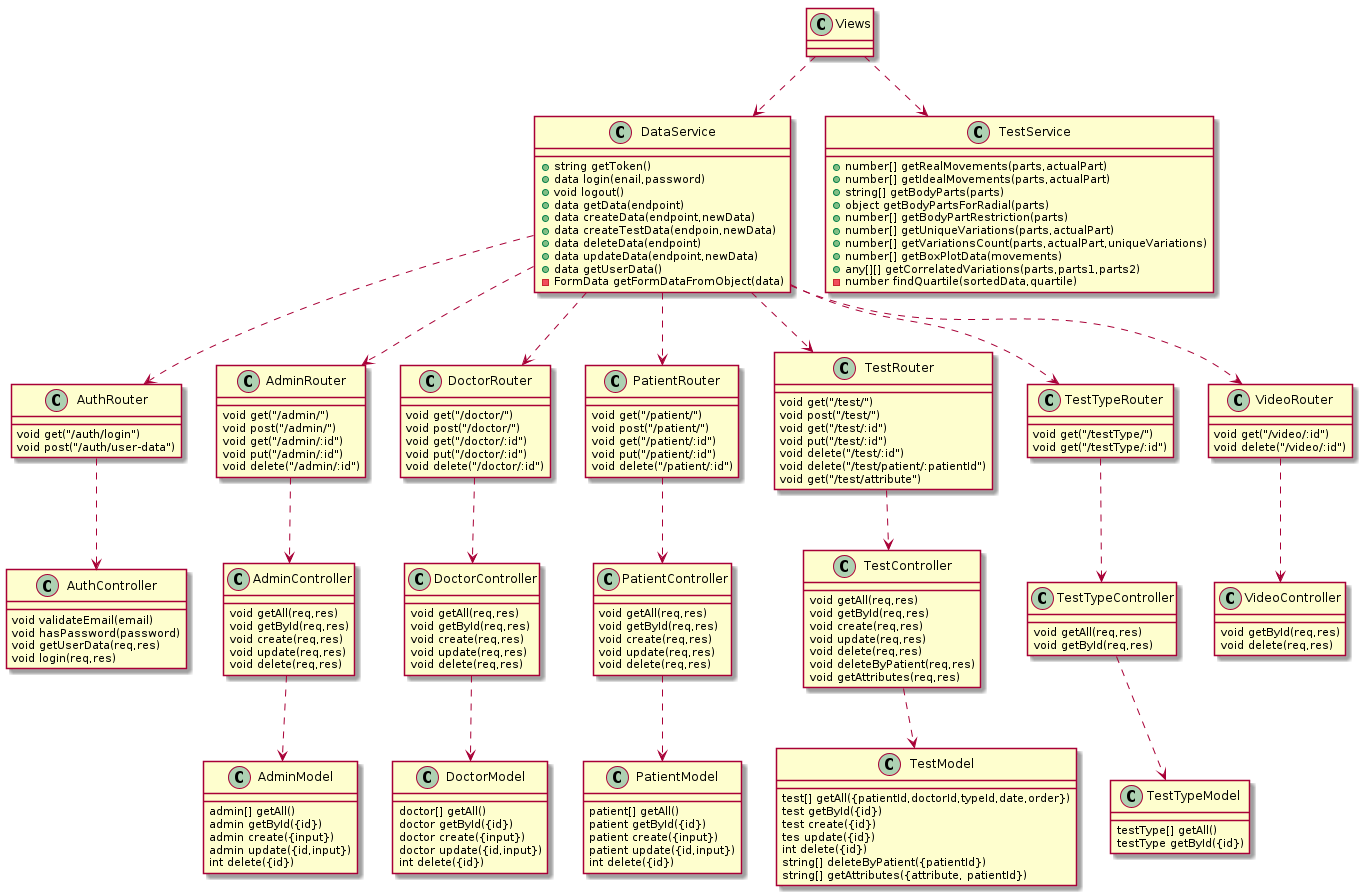

The diagram above was rendered by PlantUML. Its source (embedded in the PNG):
@startuml

Views ..> DataService
Views ..> TestService

DataService ..> AuthRouter
DataService ..> AdminRouter
DataService ..> DoctorRouter
DataService ..> PatientRouter
DataService ..> TestRouter
DataService ..> TestTypeRouter
DataService ..> VideoRouter

AuthRouter ..> AuthController
AdminRouter ..> AdminController
DoctorRouter ..> DoctorController
PatientRouter ..> PatientController
TestRouter ..> TestController
TestTypeRouter ..> TestTypeController
VideoRouter ..> VideoController

AdminController ..> AdminModel
DoctorController ..> DoctorModel
PatientController ..> PatientModel
TestController ..> TestModel
TestTypeController ..> TestTypeModel

class TestService {
    +number[] getRealMovements(parts,actualPart)
    +number[] getIdealMovements(parts,actualPart)
    +string[] getBodyParts(parts)
    +object getBodyPartsForRadial(parts)
    +number[] getBodyPartRestriction(parts)
    +number[] getUniqueVariations(parts,actualPart)
    +number[] getVariationsCount(parts,actualPart,uniqueVariations)
    +number[] getBoxPlotData(movements)
    +any[][] getCorrelatedVariations(parts,parts1,parts2)
    -number findQuartile(sortedData,quartile)
}

class DataService {
    +string getToken()
    +data login(enail,password)
    +void logout()
    +data getData(endpoint)
    +data createData(endpoint,newData) 
    +data createTestData(endpoin,newData)
    +data deleteData(endpoint) 
    +data updateData(endpoint,newData) 
    +data getUserData() 
    -FormData getFormDataFromObject(data) 
}

class AuthRouter {
    void get("/auth/login")
    void post("/auth/user-data")
}

class AdminRouter {
    void get("/admin/")
    void post("/admin/")
    void get("/admin/:id")
    void put("/admin/:id")
    void delete("/admin/:id")
}

class DoctorRouter {
    void get("/doctor/")
    void post("/doctor/")
    void get("/doctor/:id")
    void put("/doctor/:id")
    void delete("/doctor/:id")
}

class PatientRouter {
    void get("/patient/")
    void post("/patient/")
    void get("/patient/:id")
    void put("/patient/:id")
    void delete("/patient/:id")
}

class TestRouter {
    void get("/test/")
    void post("/test/")
    void get("/test/:id")
    void put("/test/:id")
    void delete("/test/:id")
    void delete("/test/patient/:patientId")
    void get("/test/attribute")
}

class TestTypeRouter {
    void get("/testType/")
    void get("/testType/:id")
}

class VideoRouter {
    void get("/video/:id")
    void delete("/video/:id")
}

class AuthController {
    void validateEmail(email)
    void hasPassword(password)
    void getUserData(req,res)
    void login(req,res)
}

class AdminController {
    void getAll(req,res)
    void getById(req,res)
    void create(req,res)
    void update(req,res)
    void delete(req,res)
}

class DoctorController {
    void getAll(req,res)
    void getById(req,res)
    void create(req,res)
    void update(req,res)
    void delete(req,res)
}

class PatientController {
    void getAll(req,res)
    void getById(req,res)
    void create(req,res)
    void update(req,res)
    void delete(req,res)
}

class TestController {
    void getAll(req,res)
    void getById(req,res)
    void create(req,res)
    void update(req,res)
    void delete(req,res)
    void deleteByPatient(req,res)
    void getAttributes(req,res)
}

class TestTypeController {
    void getAll(req,res)
    void getById(req,res)
}

class VideoController {
    void getById(req,res)
    void delete(req,res)
}

class AdminModel {
    admin[] getAll()
    admin getById({id})
    admin create({input})
    admin update({id,input})
    int delete({id})
}

class DoctorModel {
    doctor[] getAll()
    doctor getById({id})
    doctor create({input})
    doctor update({id,input})
    int delete({id})
}

class PatientModel {
    patient[] getAll()
    patient getById({id})
    patient create({input})
    patient update({id,input})
    int delete({id})
}

class TestModel {
    test[] getAll({patientId,doctorId,typeId,date,order})
    test getById({id})
    test create({id})
    tes update({id})
    int delete({id})
    string[] deleteByPatient({patientId})
    string[] getAttributes({attribute, patientId})
}

class TestTypeModel {
    testType[] getAll()
    testType getById({id})
}

@enduml